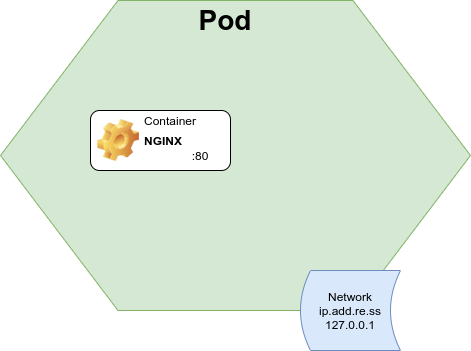

The diagram above was exported from draw.io. Its source (the exported page's mxGraphModel, read from the mxfile embedded in the PNG):
<mxGraphModel dx="708" dy="605" grid="1" gridSize="10" guides="1" tooltips="1" connect="1" arrows="1" fold="1" page="1" pageScale="1" pageWidth="850" pageHeight="1100" math="0" shadow="0">
  <root>
    <mxCell id="0" />
    <mxCell id="1" parent="0" />
    <mxCell id="3" value="" style="shape=hexagon;perimeter=hexagonPerimeter2;whiteSpace=wrap;html=1;fillColor=#d5e8d4;strokeColor=#82b366;" parent="1" vertex="1">
      <mxGeometry x="90" y="140" width="470" height="310" as="geometry" />
    </mxCell>
    <mxCell id="5" value="Network&lt;br&gt;ip.add.re.ss&lt;br&gt;127.0.0.1" style="shape=dataStorage;whiteSpace=wrap;html=1;fillColor=#dae8fc;strokeColor=#6c8ebf;" parent="1" vertex="1">
      <mxGeometry x="390" y="410" width="100" height="80" as="geometry" />
    </mxCell>
    <mxCell id="8" value="NGINX" style="label;whiteSpace=wrap;html=1;image=img/clipart/Gear_128x128.png" parent="1" vertex="1">
      <mxGeometry x="180" y="250" width="140" height="60" as="geometry" />
    </mxCell>
    <mxCell id="9" value=":80" style="text;html=1;strokeColor=none;fillColor=none;align=center;verticalAlign=middle;whiteSpace=wrap;rounded=0;" parent="1" vertex="1">
      <mxGeometry x="270" y="285" width="40" height="20" as="geometry" />
    </mxCell>
    <mxCell id="10" value="Container" style="text;html=1;strokeColor=none;fillColor=none;align=center;verticalAlign=middle;whiteSpace=wrap;rounded=0;" parent="1" vertex="1">
      <mxGeometry x="240" y="250" width="40" height="20" as="geometry" />
    </mxCell>
    <mxCell id="11" value="Pod" style="text;html=1;strokeColor=none;fillColor=none;align=center;verticalAlign=middle;whiteSpace=wrap;rounded=0;fontSize=28;fontStyle=1" vertex="1" parent="1">
      <mxGeometry x="260" y="150" width="110" height="20" as="geometry" />
    </mxCell>
  </root>
</mxGraphModel>